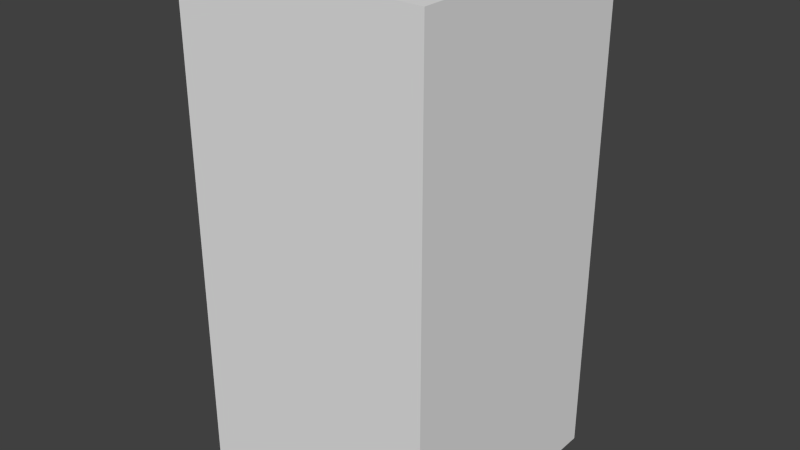 # Source: greenWaveEight.blend  (saved by Blender 2.68.0; exported with 4.5.12 LTS)
import bpy
from mathutils import Matrix  # noqa: F401  (used for matrix-valued properties, if any)

bpy.ops.wm.read_factory_settings(use_empty=True)
scene = bpy.context.scene
scene.name = 'Scene'

# ---- collections
col_collection_1 = bpy.data.collections.new('Collection 1'); scene.collection.children.link(col_collection_1)

# ---- world
world_world = bpy.data.worlds.new('World'); scene.world = world_world
world_world.color = (0.05088, 0.05088, 0.05088)
world_world.use_sun_shadow = False
world_world.sun_shadow_jitter_overblur = 0.0
world_world.cycles.sampling_method = 'MANUAL'
world_world.cycles.sample_map_resolution = 256

# ---- meshes
me_greenwaveeight = bpy.data.meshes.new('greenWaveEight')
me_greenwaveeight.from_pydata([(-0.5, -0.5, -1.0), (-0.5, 0.5, -1.0), (0.5, 0.5, -1.0), (0.5, -0.5, -1.0), (-0.5, -0.5, 1.0), (-0.5, 0.5, 1.0), (0.5, 0.5, 1.0), (0.5, -0.5, 1.0)], [], [(4, 5, 1, 0), (5, 6, 2, 1), (6, 7, 3, 2), (7, 4, 0, 3), (0, 1, 2, 3), (7, 6, 5, 4)])
me_greenwaveeight.use_remesh_preserve_volume = False
me_greenwaveeight.use_remesh_preserve_attributes = False
me_greenwaveeight.use_mirror_vertex_groups = False
me_greenwaveeight.update()

# ---- objects
ob_greenwaveeight = bpy.data.objects.new('greenWaveEight', me_greenwaveeight)

# ---- transforms, parenting, visibility, modifiers, constraints
ob_greenwaveeight.location = (0.0, 0.0, 0.0)
ob_greenwaveeight.lineart.crease_threshold = 0.0

# ---- collection membership
col_collection_1.objects.link(ob_greenwaveeight)

# ---- scene / render settings (as saved in the file)
scene.frame_start = 1; scene.frame_end = 250; scene.frame_set(1)
scene.render.engine = 'BLENDER_EEVEE_NEXT'
scene.render.image_settings.color_mode = 'RGB'
scene.render.image_settings.compression = 90
scene.render.resolution_percentage = 50
scene.render.dither_intensity = 0.0
scene.cycles.use_denoising = False
scene.cycles.samples = 10
scene.cycles.sampling_pattern = 'TABULATED_SOBOL'
scene.cycles.light_sampling_threshold = 0.0
scene.cycles.use_adaptive_sampling = False
scene.cycles.use_light_tree = False
scene.cycles.blur_glossy = 0.0
scene.cycles.volume_bounces = 1
scene.cycles.pixel_filter_type = 'GAUSSIAN'
scene.cycles.sample_clamp_indirect = 0.0
scene.view_settings.view_transform = 'Standard'
bpy.context.view_layer.update()

# ---- added for rendering (the .blend has no active camera and no usable light): camera, sun
cam_auto = bpy.data.cameras.new('AutoCamera')
cam_auto.lens = 50.0
cam_auto.sensor_width = 36.0
cam_auto.clip_end = 1000.0
ob_auto_camera = bpy.data.objects.new('AutoCamera', cam_auto)
scene.collection.objects.link(ob_auto_camera)
ob_auto_camera.location = (2.26633, -2.71959, 1.81306)
ob_auto_camera.rotation_euler = (1.09748, -7.21219e-08, 0.694738)
scene.camera = ob_auto_camera
light_auto_sun = bpy.data.lights.new('AutoSun', 'SUN')
light_auto_sun.energy = 3.0
light_auto_sun.angle = 0.0523599
ob_auto_sun = bpy.data.objects.new('AutoSun', light_auto_sun)
scene.collection.objects.link(ob_auto_sun)
ob_auto_sun.rotation_euler = (0.872665, 0.174533, 0.523599)
bpy.context.view_layer.update()
